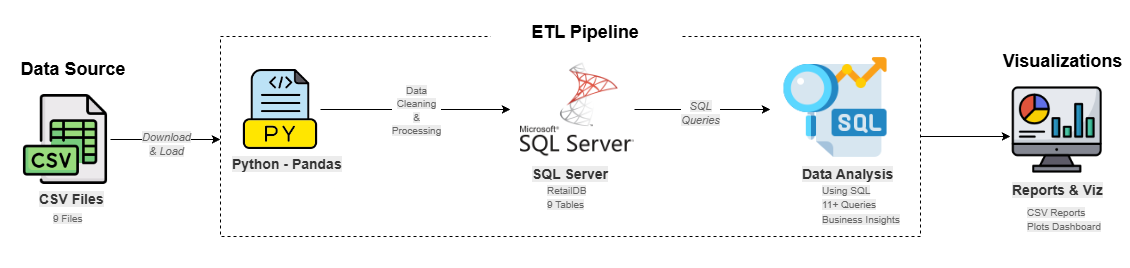

The diagram above was exported from draw.io. Its source (the exported page's mxGraphModel, read from the mxfile embedded in the PNG):
<mxGraphModel dx="1216" dy="680" grid="1" gridSize="10" guides="1" tooltips="1" connect="1" arrows="1" fold="1" page="1" pageScale="1" pageWidth="850" pageHeight="1100" math="0" shadow="0">
  <root>
    <mxCell id="0" />
    <mxCell id="1" parent="0" />
    <mxCell id="fT0_lAgmscmaWXxXqw89-15" edge="1" parent="1" source="fT0_lAgmscmaWXxXqw89-1" style="edgeStyle=orthogonalEdgeStyle;rounded=0;orthogonalLoop=1;jettySize=auto;html=1;exitX=1;exitY=0.5;exitDx=0;exitDy=0;">
      <mxGeometry relative="1" as="geometry">
        <mxPoint x="250" y="273" as="targetPoint" />
      </mxGeometry>
    </mxCell>
    <mxCell id="fT0_lAgmscmaWXxXqw89-18" connectable="0" parent="fT0_lAgmscmaWXxXqw89-15" style="edgeLabel;html=1;align=center;verticalAlign=middle;resizable=0;points=[];" value="&lt;span style=&quot;color: rgb(102, 102, 102); font-style: italic; text-wrap-mode: wrap; background-color: rgb(236, 236, 236);&quot;&gt;Download &amp;amp; Load&lt;/span&gt;" vertex="1">
      <mxGeometry relative="1" x="-0.0044" y="-4" as="geometry">
        <mxPoint as="offset" />
      </mxGeometry>
    </mxCell>
    <mxCell id="fT0_lAgmscmaWXxXqw89-1" parent="1" style="shape=image;verticalLabelPosition=bottom;labelBackgroundColor=default;verticalAlign=top;aspect=fixed;imageAspect=0;image=data:image/png,(base64 omitted: 6100 chars);" value="" vertex="1">
      <mxGeometry height="90" width="90" x="50" y="228" as="geometry" />
    </mxCell>
    <mxCell id="fT0_lAgmscmaWXxXqw89-20" edge="1" parent="1" source="fT0_lAgmscmaWXxXqw89-2" style="edgeStyle=orthogonalEdgeStyle;rounded=0;orthogonalLoop=1;jettySize=auto;html=1;">
      <mxGeometry relative="1" as="geometry">
        <mxPoint x="540" y="243" as="targetPoint" />
      </mxGeometry>
    </mxCell>
    <mxCell id="fT0_lAgmscmaWXxXqw89-21" connectable="0" parent="fT0_lAgmscmaWXxXqw89-20" style="edgeLabel;html=1;align=center;verticalAlign=middle;resizable=0;points=[];" value="&lt;span style=&quot;color: rgb(102, 102, 102); font-size: 10px; text-wrap-mode: wrap; background-color: rgb(236, 236, 236);&quot;&gt;Data Cleaning&lt;/span&gt;&lt;br style=&quot;color: rgb(102, 102, 102); font-size: 10px; text-wrap-mode: wrap; background-color: rgb(236, 236, 236);&quot;&gt;&lt;span style=&quot;color: rgb(102, 102, 102); font-size: 10px; text-wrap-mode: wrap; background-color: rgb(236, 236, 236);&quot;&gt;&amp;amp; Processing&lt;/span&gt;" vertex="1">
      <mxGeometry relative="1" x="0.0084" as="geometry">
        <mxPoint as="offset" />
      </mxGeometry>
    </mxCell>
    <mxCell id="fT0_lAgmscmaWXxXqw89-2" parent="1" style="shape=image;verticalLabelPosition=bottom;labelBackgroundColor=default;verticalAlign=top;aspect=fixed;imageAspect=0;image=data:image/png,(base64 omitted: 6416 chars);" value="" vertex="1">
      <mxGeometry height="80" width="80" x="270" y="203" as="geometry" />
    </mxCell>
    <mxCell id="fT0_lAgmscmaWXxXqw89-24" edge="1" parent="1" source="fT0_lAgmscmaWXxXqw89-3" style="edgeStyle=orthogonalEdgeStyle;rounded=0;orthogonalLoop=1;jettySize=auto;html=1;">
      <mxGeometry relative="1" as="geometry">
        <mxPoint x="800" y="243" as="targetPoint" />
      </mxGeometry>
    </mxCell>
    <mxCell id="fT0_lAgmscmaWXxXqw89-25" connectable="0" parent="fT0_lAgmscmaWXxXqw89-24" style="edgeLabel;html=1;align=center;verticalAlign=middle;resizable=0;points=[];" value="&lt;span style=&quot;color: rgb(102, 102, 102); font-style: italic; text-wrap-mode: wrap; background-color: rgb(236, 236, 236);&quot;&gt;SQL Queries&lt;/span&gt;" vertex="1">
      <mxGeometry relative="1" x="-0.0353" y="-3" as="geometry">
        <mxPoint as="offset" />
      </mxGeometry>
    </mxCell>
    <mxCell id="fT0_lAgmscmaWXxXqw89-3" parent="1" style="shape=image;verticalLabelPosition=bottom;labelBackgroundColor=default;verticalAlign=top;aspect=fixed;imageAspect=0;image=data:image/png,(base64 omitted: 13816 chars);" value="" vertex="1">
      <mxGeometry height="114" width="114" x="550" y="186" as="geometry" />
    </mxCell>
    <mxCell id="fT0_lAgmscmaWXxXqw89-4" parent="1" style="shape=image;verticalLabelPosition=bottom;labelBackgroundColor=default;verticalAlign=top;aspect=fixed;imageAspect=0;image=data:image/png,(base64 omitted: 7468 chars);" value="" vertex="1">
      <mxGeometry height="110" width="110" x="810" y="186" as="geometry" />
    </mxCell>
    <mxCell id="fT0_lAgmscmaWXxXqw89-10" parent="1" style="text;whiteSpace=wrap;html=1;" value="&lt;span style=&quot;color: rgb(51, 51, 51); font-family: Helvetica; font-size: 14px; font-style: normal; font-variant-ligatures: normal; font-variant-caps: normal; font-weight: 700; letter-spacing: normal; orphans: 2; text-align: center; text-indent: 0px; text-transform: none; widows: 2; word-spacing: 0px; -webkit-text-stroke-width: 0px; white-space: normal; background-color: rgb(236, 236, 236); text-decoration-thickness: initial; text-decoration-style: initial; text-decoration-color: initial; display: inline !important; float: none;&quot;&gt;CSV Files&lt;/span&gt;" vertex="1">
      <mxGeometry height="40" width="100" x="67" y="318" as="geometry" />
    </mxCell>
    <mxCell id="fT0_lAgmscmaWXxXqw89-11" parent="1" style="text;whiteSpace=wrap;html=1;" value="&lt;span style=&quot;color: rgb(102, 102, 102); font-family: Helvetica; font-size: 10px; font-style: normal; font-variant-ligatures: normal; font-variant-caps: normal; font-weight: 400; letter-spacing: normal; orphans: 2; text-align: center; text-indent: 0px; text-transform: none; widows: 2; word-spacing: 0px; -webkit-text-stroke-width: 0px; white-space: normal; background-color: rgb(236, 236, 236); text-decoration-thickness: initial; text-decoration-style: initial; text-decoration-color: initial; display: inline !important; float: none;&quot;&gt;9 Files&lt;/span&gt;" vertex="1">
      <mxGeometry height="40" width="60" x="81" y="338" as="geometry" />
    </mxCell>
    <mxCell id="fT0_lAgmscmaWXxXqw89-32" edge="1" parent="1" source="fT0_lAgmscmaWXxXqw89-13" style="edgeStyle=orthogonalEdgeStyle;rounded=0;orthogonalLoop=1;jettySize=auto;html=1;">
      <mxGeometry relative="1" as="geometry">
        <mxPoint x="1040" y="270" as="targetPoint" />
      </mxGeometry>
    </mxCell>
    <mxCell id="fT0_lAgmscmaWXxXqw89-13" parent="1" style="rounded=0;whiteSpace=wrap;html=1;fillColor=none;strokeColor=default;dashed=1;" value="" vertex="1">
      <mxGeometry height="200" width="700" x="250" y="170" as="geometry" />
    </mxCell>
    <mxCell id="fT0_lAgmscmaWXxXqw89-19" parent="1" style="text;whiteSpace=wrap;html=1;" value="&lt;span style=&quot;color: rgb(51, 51, 51); font-family: Helvetica; font-size: 14px; font-style: normal; font-variant-ligatures: normal; font-variant-caps: normal; font-weight: 700; letter-spacing: normal; orphans: 2; text-align: center; text-indent: 0px; text-transform: none; widows: 2; word-spacing: 0px; -webkit-text-stroke-width: 0px; white-space: normal; background-color: rgb(236, 236, 236); text-decoration-thickness: initial; text-decoration-style: initial; text-decoration-color: initial; display: inline !important; float: none;&quot;&gt;Python - Pandas&lt;/span&gt;" vertex="1">
      <mxGeometry height="40" width="120" x="260" y="283" as="geometry" />
    </mxCell>
    <mxCell id="fT0_lAgmscmaWXxXqw89-22" parent="1" style="text;whiteSpace=wrap;html=1;" value="&lt;span style=&quot;color: rgb(51, 51, 51); font-family: Helvetica; font-size: 14px; font-style: normal; font-variant-ligatures: normal; font-variant-caps: normal; font-weight: 700; letter-spacing: normal; orphans: 2; text-align: center; text-indent: 0px; text-transform: none; widows: 2; word-spacing: 0px; -webkit-text-stroke-width: 0px; white-space: normal; background-color: rgb(236, 236, 236); text-decoration-thickness: initial; text-decoration-style: initial; text-decoration-color: initial; display: inline !important; float: none;&quot;&gt;SQL Server&lt;/span&gt;" vertex="1">
      <mxGeometry height="40" width="110" x="560" y="293" as="geometry" />
    </mxCell>
    <mxCell id="fT0_lAgmscmaWXxXqw89-23" parent="1" style="text;whiteSpace=wrap;html=1;" value="&lt;span style=&quot;color: rgb(102, 102, 102); font-family: Helvetica; font-size: 10px; font-style: normal; font-variant-ligatures: normal; font-variant-caps: normal; font-weight: 400; letter-spacing: normal; orphans: 2; text-align: center; text-indent: 0px; text-transform: none; widows: 2; word-spacing: 0px; -webkit-text-stroke-width: 0px; white-space: normal; background-color: rgb(236, 236, 236); text-decoration-thickness: initial; text-decoration-style: initial; text-decoration-color: initial; float: none; display: inline !important;&quot;&gt;RetailDB&lt;/span&gt;&lt;br style=&quot;forced-color-adjust: none; color: rgb(102, 102, 102); font-family: Helvetica; font-size: 10px; font-style: normal; font-variant-ligatures: normal; font-variant-caps: normal; font-weight: 400; letter-spacing: normal; orphans: 2; text-align: center; text-indent: 0px; text-transform: none; widows: 2; word-spacing: 0px; -webkit-text-stroke-width: 0px; white-space: normal; background-color: rgb(236, 236, 236); text-decoration-thickness: initial; text-decoration-style: initial; text-decoration-color: initial;&quot;&gt;&lt;span style=&quot;color: rgb(102, 102, 102); font-family: Helvetica; font-size: 10px; font-style: normal; font-variant-ligatures: normal; font-variant-caps: normal; font-weight: 400; letter-spacing: normal; orphans: 2; text-align: center; text-indent: 0px; text-transform: none; widows: 2; word-spacing: 0px; -webkit-text-stroke-width: 0px; white-space: normal; background-color: rgb(236, 236, 236); text-decoration-thickness: initial; text-decoration-style: initial; text-decoration-color: initial; float: none; display: inline !important;&quot;&gt;9 Tables&lt;/span&gt;" vertex="1">
      <mxGeometry height="70" width="80" x="575" y="310" as="geometry" />
    </mxCell>
    <mxCell id="fT0_lAgmscmaWXxXqw89-26" parent="1" style="text;whiteSpace=wrap;html=1;" value="&lt;span style=&quot;color: rgb(102, 102, 102); font-family: Helvetica; font-size: 10px; font-style: normal; font-variant-ligatures: normal; font-variant-caps: normal; font-weight: 400; letter-spacing: normal; orphans: 2; text-align: center; text-indent: 0px; text-transform: none; widows: 2; word-spacing: 0px; -webkit-text-stroke-width: 0px; white-space: normal; background-color: rgb(236, 236, 236); text-decoration-thickness: initial; text-decoration-style: initial; text-decoration-color: initial; display: inline !important; float: none;&quot;&gt;Using SQL&lt;/span&gt;&lt;br style=&quot;forced-color-adjust: none; color: rgb(102, 102, 102); font-family: Helvetica; font-size: 10px; font-style: normal; font-variant-ligatures: normal; font-variant-caps: normal; font-weight: 400; letter-spacing: normal; orphans: 2; text-align: center; text-indent: 0px; text-transform: none; widows: 2; word-spacing: 0px; -webkit-text-stroke-width: 0px; white-space: normal; background-color: rgb(236, 236, 236); text-decoration-thickness: initial; text-decoration-style: initial; text-decoration-color: initial;&quot;&gt;&lt;span style=&quot;color: rgb(102, 102, 102); font-family: Helvetica; font-size: 10px; font-style: normal; font-variant-ligatures: normal; font-variant-caps: normal; font-weight: 400; letter-spacing: normal; orphans: 2; text-align: center; text-indent: 0px; text-transform: none; widows: 2; word-spacing: 0px; -webkit-text-stroke-width: 0px; white-space: normal; background-color: rgb(236, 236, 236); text-decoration-thickness: initial; text-decoration-style: initial; text-decoration-color: initial; display: inline !important; float: none;&quot;&gt;11+ Queries&lt;/span&gt;&lt;br style=&quot;forced-color-adjust: none; color: rgb(102, 102, 102); font-family: Helvetica; font-size: 10px; font-style: normal; font-variant-ligatures: normal; font-variant-caps: normal; font-weight: 400; letter-spacing: normal; orphans: 2; text-align: center; text-indent: 0px; text-transform: none; widows: 2; word-spacing: 0px; -webkit-text-stroke-width: 0px; white-space: normal; background-color: rgb(236, 236, 236); text-decoration-thickness: initial; text-decoration-style: initial; text-decoration-color: initial;&quot;&gt;&lt;span style=&quot;color: rgb(102, 102, 102); font-family: Helvetica; font-size: 10px; font-style: normal; font-variant-ligatures: normal; font-variant-caps: normal; font-weight: 400; letter-spacing: normal; orphans: 2; text-align: center; text-indent: 0px; text-transform: none; widows: 2; word-spacing: 0px; -webkit-text-stroke-width: 0px; white-space: normal; background-color: rgb(236, 236, 236); text-decoration-thickness: initial; text-decoration-style: initial; text-decoration-color: initial; display: inline !important; float: none;&quot;&gt;Business Insights&lt;/span&gt;" vertex="1">
      <mxGeometry height="70" width="110" x="850" y="310" as="geometry" />
    </mxCell>
    <mxCell id="fT0_lAgmscmaWXxXqw89-27" parent="1" style="text;whiteSpace=wrap;html=1;" value="&lt;span style=&quot;color: rgb(51, 51, 51); font-family: Helvetica; font-size: 14px; font-style: normal; font-variant-ligatures: normal; font-variant-caps: normal; font-weight: 700; letter-spacing: normal; orphans: 2; text-align: center; text-indent: 0px; text-transform: none; widows: 2; word-spacing: 0px; -webkit-text-stroke-width: 0px; white-space: normal; background-color: rgb(236, 236, 236); text-decoration-thickness: initial; text-decoration-style: initial; text-decoration-color: initial; display: inline !important; float: none;&quot;&gt;Data Analysis&lt;/span&gt;" vertex="1">
      <mxGeometry height="40" width="120" x="830" y="293" as="geometry" />
    </mxCell>
    <mxCell id="fT0_lAgmscmaWXxXqw89-28" parent="1" style="shape=image;verticalLabelPosition=bottom;labelBackgroundColor=default;verticalAlign=top;aspect=fixed;imageAspect=0;image=data:image/png,(base64 omitted: 6596 chars);" value="" vertex="1">
      <mxGeometry height="93.5" width="93.5" x="1040" y="216.75" as="geometry" />
    </mxCell>
    <mxCell id="fT0_lAgmscmaWXxXqw89-29" parent="1" style="text;whiteSpace=wrap;html=1;" value="&lt;span style=&quot;color: rgb(51, 51, 51); font-family: Helvetica; font-size: 14px; font-style: normal; font-variant-ligatures: normal; font-variant-caps: normal; font-weight: 700; letter-spacing: normal; orphans: 2; text-align: center; text-indent: 0px; text-transform: none; widows: 2; word-spacing: 0px; -webkit-text-stroke-width: 0px; white-space: normal; background-color: rgb(236, 236, 236); text-decoration-thickness: initial; text-decoration-style: initial; text-decoration-color: initial; display: inline !important; float: none;&quot;&gt;Reports &amp;amp; Viz&lt;/span&gt;" vertex="1">
      <mxGeometry height="40" width="120" x="1040" y="308.5" as="geometry" />
    </mxCell>
    <mxCell id="fT0_lAgmscmaWXxXqw89-30" parent="1" style="text;whiteSpace=wrap;html=1;" value="&lt;span style=&quot;color: rgb(102, 102, 102); font-family: Helvetica; font-size: 10px; font-style: normal; font-variant-ligatures: normal; font-variant-caps: normal; font-weight: 400; letter-spacing: normal; orphans: 2; text-align: center; text-indent: 0px; text-transform: none; widows: 2; word-spacing: 0px; -webkit-text-stroke-width: 0px; white-space: normal; background-color: rgb(236, 236, 236); text-decoration-thickness: initial; text-decoration-style: initial; text-decoration-color: initial; float: none; display: inline !important;&quot;&gt;CSV Reports&lt;/span&gt;&lt;br style=&quot;forced-color-adjust: none; color: rgb(102, 102, 102); font-family: Helvetica; font-size: 10px; font-style: normal; font-variant-ligatures: normal; font-variant-caps: normal; font-weight: 400; letter-spacing: normal; orphans: 2; text-align: center; text-indent: 0px; text-transform: none; widows: 2; word-spacing: 0px; -webkit-text-stroke-width: 0px; white-space: normal; background-color: rgb(236, 236, 236); text-decoration-thickness: initial; text-decoration-style: initial; text-decoration-color: initial;&quot;&gt;&lt;span style=&quot;color: rgb(102, 102, 102); font-family: Helvetica; font-size: 10px; font-style: normal; font-variant-ligatures: normal; font-variant-caps: normal; font-weight: 400; letter-spacing: normal; orphans: 2; text-align: center; text-indent: 0px; text-transform: none; widows: 2; word-spacing: 0px; -webkit-text-stroke-width: 0px; white-space: normal; background-color: rgb(236, 236, 236); text-decoration-thickness: initial; text-decoration-style: initial; text-decoration-color: initial; float: none; display: inline !important;&quot;&gt;Plots&amp;nbsp;&lt;/span&gt;&lt;span style=&quot;color: rgb(102, 102, 102); font-family: Helvetica; font-size: 10px; font-style: normal; font-variant-ligatures: normal; font-variant-caps: normal; font-weight: 400; letter-spacing: normal; orphans: 2; text-align: center; text-indent: 0px; text-transform: none; widows: 2; word-spacing: 0px; -webkit-text-stroke-width: 0px; white-space: normal; background-color: rgb(236, 236, 236); text-decoration-thickness: initial; text-decoration-style: initial; text-decoration-color: initial; float: none; display: inline !important;&quot;&gt;Dashboard&lt;/span&gt;" vertex="1">
      <mxGeometry height="70" width="90" x="1055" y="331.5" as="geometry" />
    </mxCell>
    <mxCell id="de4xXc7vp_hiHOfE47Yt-1" parent="1" style="rounded=0;whiteSpace=wrap;html=1;fillColor=default;strokeColor=none;" value="&lt;h1&gt;&lt;font style=&quot;font-size: 18px;&quot;&gt;ETL Pipeline&lt;/font&gt;&lt;/h1&gt;" vertex="1">
      <mxGeometry height="43.25" width="190" x="520" y="142.75" as="geometry" />
    </mxCell>
    <mxCell id="de4xXc7vp_hiHOfE47Yt-4" parent="1" style="rounded=0;whiteSpace=wrap;html=1;strokeColor=none;fillColor=default;" value="&lt;h1&gt;&lt;font style=&quot;font-size: 18px;&quot;&gt;Data Source&lt;/font&gt;&lt;/h1&gt;" vertex="1">
      <mxGeometry height="30" width="145.5" x="30" y="186" as="geometry" />
    </mxCell>
    <mxCell id="de4xXc7vp_hiHOfE47Yt-7" parent="1" style="rounded=0;whiteSpace=wrap;html=1;strokeColor=none;" value="&lt;h1&gt;&lt;span style=&quot;font-weight: 700;&quot;&gt;&lt;font style=&quot;font-size: 18px;&quot;&gt;Visualizations&lt;/font&gt;&lt;/span&gt;&lt;/h1&gt;" vertex="1">
      <mxGeometry height="46.75" width="125" x="1030" y="170" as="geometry" />
    </mxCell>
  </root>
</mxGraphModel>